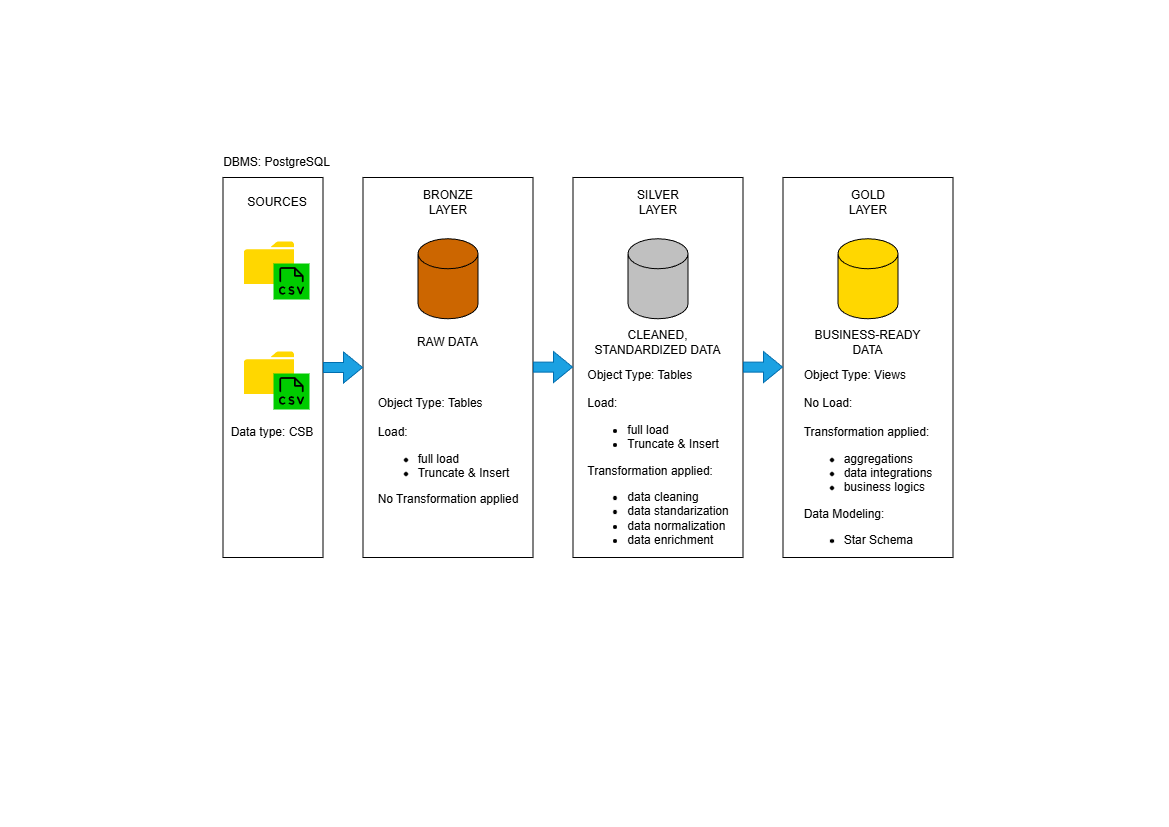

The diagram above was exported from draw.io. Its source (the exported page's mxGraphModel, read from the mxfile embedded in the PNG):
<mxGraphModel dx="1427" dy="711" grid="0" gridSize="10" guides="1" tooltips="1" connect="1" arrows="1" fold="1" page="1" pageScale="1" pageWidth="1169" pageHeight="827" background="#FFFFFF" math="0" shadow="0">
  <root>
    <mxCell id="0" />
    <mxCell id="1" parent="0" />
    <mxCell id="hGHtQ0f4VEFihMWWvKYc-1" parent="1" style="rounded=0;whiteSpace=wrap;html=1;fillColor=none;shadow=0;glass=0;verticalAlign=top;direction=south;" value="" vertex="1">
      <mxGeometry height="380" width="100" x="222.5" y="177" as="geometry" />
    </mxCell>
    <mxCell id="hGHtQ0f4VEFihMWWvKYc-2" parent="1" style="text;html=1;whiteSpace=wrap;strokeColor=none;fillColor=none;align=center;verticalAlign=middle;rounded=0;" value="SOURCES" vertex="1">
      <mxGeometry height="30" width="60" x="246.5" y="187" as="geometry" />
    </mxCell>
    <mxCell id="hGHtQ0f4VEFihMWWvKYc-5" parent="1" style="sketch=0;pointerEvents=1;shadow=0;dashed=0;html=1;strokeColor=none;labelPosition=center;verticalLabelPosition=bottom;verticalAlign=top;outlineConnect=0;align=center;shape=mxgraph.office.concepts.folder;fillColor=light-dark(#FFD700,#FFFF33);" value="" vertex="1">
      <mxGeometry height="42.5" width="50" x="243.5" y="241" as="geometry" />
    </mxCell>
    <mxCell id="hGHtQ0f4VEFihMWWvKYc-11" parent="1" style="shape=image;html=1;verticalAlign=top;verticalLabelPosition=bottom;labelBackgroundColor=#ffffff;imageAspect=0;aspect=fixed;image=https://icons.diagrams.net/icon-cache1/Phosphor_Light_Vol_2-2941/file-csv-light-1066.svg;imageBackground=light-dark(#00CC00,#00CC00);" value="" vertex="1">
      <mxGeometry height="36" width="36" x="273.5" y="263.5" as="geometry" />
    </mxCell>
    <mxCell id="hGHtQ0f4VEFihMWWvKYc-14" parent="1" style="sketch=0;pointerEvents=1;shadow=0;dashed=0;html=1;strokeColor=none;labelPosition=center;verticalLabelPosition=bottom;verticalAlign=top;outlineConnect=0;align=center;shape=mxgraph.office.concepts.folder;fillColor=light-dark(#FFD700,#FFFF33);" value="" vertex="1">
      <mxGeometry height="42.5" width="50" x="243.5" y="351" as="geometry" />
    </mxCell>
    <mxCell id="hGHtQ0f4VEFihMWWvKYc-15" parent="1" style="shape=image;html=1;verticalAlign=top;verticalLabelPosition=bottom;labelBackgroundColor=#ffffff;imageAspect=0;aspect=fixed;image=https://icons.diagrams.net/icon-cache1/Phosphor_Light_Vol_2-2941/file-csv-light-1066.svg;imageBackground=light-dark(#00CC00,#00CC00);" value="" vertex="1">
      <mxGeometry height="36" width="36" x="273.5" y="373.5" as="geometry" />
    </mxCell>
    <mxCell id="hGHtQ0f4VEFihMWWvKYc-19" parent="1" style="rounded=0;whiteSpace=wrap;html=1;fillColor=none;shadow=0;glass=0;verticalAlign=top;direction=south;" value="" vertex="1">
      <mxGeometry height="380" width="170" x="362.5" y="177" as="geometry" />
    </mxCell>
    <mxCell id="hGHtQ0f4VEFihMWWvKYc-20" parent="1" style="shape=cylinder3;whiteSpace=wrap;html=1;boundedLbl=1;backgroundOutline=1;size=15;fillColor=light-dark(#CC6600,#CC6600);" value="" vertex="1">
      <mxGeometry height="80" width="60" x="417.5" y="238.25" as="geometry" />
    </mxCell>
    <mxCell id="hGHtQ0f4VEFihMWWvKYc-21" parent="1" style="text;html=1;whiteSpace=wrap;strokeColor=none;fillColor=none;align=center;verticalAlign=middle;rounded=0;" value="BRONZE LAYER" vertex="1">
      <mxGeometry height="30" width="60" x="417.5" y="187" as="geometry" />
    </mxCell>
    <mxCell id="hGHtQ0f4VEFihMWWvKYc-22" parent="1" style="text;html=1;whiteSpace=wrap;strokeColor=none;fillColor=none;align=center;verticalAlign=middle;rounded=0;" value="&lt;div style=&quot;text-align: left;&quot;&gt;&lt;span style=&quot;background-color: transparent; color: light-dark(rgb(0, 0, 0), rgb(255, 255, 255));&quot;&gt;Object Type: Tables&lt;/span&gt;&lt;/div&gt;&lt;div style=&quot;text-align: left;&quot;&gt;&lt;span style=&quot;background-color: transparent; color: light-dark(rgb(0, 0, 0), rgb(255, 255, 255));&quot;&gt;&lt;br&gt;&lt;/span&gt;&lt;/div&gt;&lt;div&gt;&lt;div style=&quot;text-align: left;&quot;&gt;&lt;span style=&quot;background-color: transparent; color: light-dark(rgb(0, 0, 0), rgb(255, 255, 255));&quot;&gt;Load:&amp;nbsp;&lt;/span&gt;&lt;/div&gt;&lt;div style=&quot;text-align: left;&quot;&gt;&lt;ul&gt;&lt;li&gt;&lt;span style=&quot;background-color: transparent; color: light-dark(rgb(0, 0, 0), rgb(255, 255, 255));&quot;&gt;full load&lt;/span&gt;&lt;/li&gt;&lt;li&gt;Truncate &amp;amp; Insert&lt;/li&gt;&lt;/ul&gt;&lt;/div&gt;&lt;div style=&quot;text-align: left;&quot;&gt;No Transformation applied&lt;/div&gt;&lt;/div&gt;" vertex="1">
      <mxGeometry height="107.5" width="150" x="372.5" y="397" as="geometry" />
    </mxCell>
    <mxCell id="hGHtQ0f4VEFihMWWvKYc-23" parent="1" style="text;html=1;whiteSpace=wrap;strokeColor=none;fillColor=none;align=center;verticalAlign=middle;rounded=0;" value="RAW DATA" vertex="1">
      <mxGeometry height="30" width="65" x="415" y="327" as="geometry" />
    </mxCell>
    <mxCell id="hGHtQ0f4VEFihMWWvKYc-24" parent="1" style="rounded=0;whiteSpace=wrap;html=1;fillColor=none;shadow=0;glass=0;verticalAlign=top;direction=south;" value="" vertex="1">
      <mxGeometry height="380" width="170" x="572.5" y="177" as="geometry" />
    </mxCell>
    <mxCell id="hGHtQ0f4VEFihMWWvKYc-25" parent="1" style="shape=cylinder3;whiteSpace=wrap;html=1;boundedLbl=1;backgroundOutline=1;size=15;fillColor=light-dark(#C0C0C0,#CCCCCC);" value="" vertex="1">
      <mxGeometry height="80" width="60" x="627.5" y="238.25" as="geometry" />
    </mxCell>
    <mxCell id="hGHtQ0f4VEFihMWWvKYc-26" parent="1" style="text;html=1;whiteSpace=wrap;strokeColor=none;fillColor=none;align=center;verticalAlign=middle;rounded=0;" value="SILVER LAYER" vertex="1">
      <mxGeometry height="30" width="60" x="627.5" y="187" as="geometry" />
    </mxCell>
    <mxCell id="hGHtQ0f4VEFihMWWvKYc-27" parent="1" style="text;html=1;whiteSpace=wrap;strokeColor=none;fillColor=none;align=center;verticalAlign=middle;rounded=0;" value="&lt;div style=&quot;text-align: left;&quot;&gt;&lt;span style=&quot;background-color: transparent; color: light-dark(rgb(0, 0, 0), rgb(255, 255, 255));&quot;&gt;Object Type: Tables&lt;/span&gt;&lt;/div&gt;&lt;div style=&quot;text-align: left;&quot;&gt;&lt;span style=&quot;background-color: transparent; color: light-dark(rgb(0, 0, 0), rgb(255, 255, 255));&quot;&gt;&lt;br&gt;&lt;/span&gt;&lt;/div&gt;&lt;div&gt;&lt;div style=&quot;text-align: left;&quot;&gt;&lt;span style=&quot;background-color: transparent; color: light-dark(rgb(0, 0, 0), rgb(255, 255, 255));&quot;&gt;Load:&amp;nbsp;&lt;/span&gt;&lt;/div&gt;&lt;div style=&quot;text-align: left;&quot;&gt;&lt;ul&gt;&lt;li&gt;&lt;span style=&quot;background-color: transparent; color: light-dark(rgb(0, 0, 0), rgb(255, 255, 255));&quot;&gt;full load&lt;/span&gt;&lt;/li&gt;&lt;li&gt;Truncate &amp;amp; Insert&lt;/li&gt;&lt;/ul&gt;&lt;/div&gt;&lt;div style=&quot;text-align: left;&quot;&gt;Transformation applied:&lt;/div&gt;&lt;/div&gt;&lt;div style=&quot;text-align: left;&quot;&gt;&lt;ul&gt;&lt;li&gt;data cleaning&lt;/li&gt;&lt;li&gt;data standarization&lt;/li&gt;&lt;li&gt;data normalization&lt;/li&gt;&lt;li&gt;data enrichment&lt;/li&gt;&lt;/ul&gt;&lt;/div&gt;" vertex="1">
      <mxGeometry height="107.5" width="150" x="582.5" y="409.5" as="geometry" />
    </mxCell>
    <mxCell id="hGHtQ0f4VEFihMWWvKYc-28" parent="1" style="text;html=1;whiteSpace=wrap;strokeColor=none;fillColor=none;align=center;verticalAlign=middle;rounded=0;" value="CLEANED, STANDARDIZED DATA" vertex="1">
      <mxGeometry height="30" width="155" x="580" y="327" as="geometry" />
    </mxCell>
    <mxCell id="hGHtQ0f4VEFihMWWvKYc-29" parent="1" style="rounded=0;whiteSpace=wrap;html=1;fillColor=none;shadow=0;glass=0;verticalAlign=top;direction=south;" value="" vertex="1">
      <mxGeometry height="380" width="170" x="782.5" y="177" as="geometry" />
    </mxCell>
    <mxCell id="hGHtQ0f4VEFihMWWvKYc-30" parent="1" style="shape=cylinder3;whiteSpace=wrap;html=1;boundedLbl=1;backgroundOutline=1;size=15;fillColor=light-dark(#FFD700,#FFFF33);" value="" vertex="1">
      <mxGeometry height="80" width="60" x="837.5" y="238.25" as="geometry" />
    </mxCell>
    <mxCell id="hGHtQ0f4VEFihMWWvKYc-31" parent="1" style="text;html=1;whiteSpace=wrap;strokeColor=none;fillColor=none;align=center;verticalAlign=middle;rounded=0;" value="GOLD LAYER" vertex="1">
      <mxGeometry height="30" width="60" x="837.5" y="187" as="geometry" />
    </mxCell>
    <mxCell id="hGHtQ0f4VEFihMWWvKYc-32" parent="1" style="text;html=1;whiteSpace=wrap;strokeColor=none;fillColor=none;align=center;verticalAlign=middle;rounded=0;" value="&lt;div style=&quot;text-align: left;&quot;&gt;&lt;span style=&quot;background-color: transparent; color: light-dark(rgb(0, 0, 0), rgb(255, 255, 255));&quot;&gt;Object Type: Views&lt;/span&gt;&lt;/div&gt;&lt;div style=&quot;text-align: left;&quot;&gt;&lt;span style=&quot;background-color: transparent; color: light-dark(rgb(0, 0, 0), rgb(255, 255, 255));&quot;&gt;&lt;br&gt;&lt;/span&gt;&lt;/div&gt;&lt;div&gt;&lt;div style=&quot;text-align: left;&quot;&gt;&lt;span style=&quot;background-color: transparent; color: light-dark(rgb(0, 0, 0), rgb(255, 255, 255));&quot;&gt;No Load:&lt;/span&gt;&lt;/div&gt;&lt;div style=&quot;text-align: left;&quot;&gt;&lt;span style=&quot;background-color: transparent; color: light-dark(rgb(0, 0, 0), rgb(255, 255, 255));&quot;&gt;&amp;nbsp;&lt;/span&gt;&lt;/div&gt;&lt;div style=&quot;text-align: left;&quot;&gt;Transformation applied:&lt;/div&gt;&lt;/div&gt;&lt;div style=&quot;&quot;&gt;&lt;ul&gt;&lt;li style=&quot;text-align: left;&quot;&gt;aggregations&lt;/li&gt;&lt;li style=&quot;text-align: left;&quot;&gt;data integrations&lt;/li&gt;&lt;li style=&quot;text-align: left;&quot;&gt;business logics&lt;/li&gt;&lt;/ul&gt;&lt;div style=&quot;text-align: left;&quot;&gt;Data Modeling:&lt;/div&gt;&lt;div style=&quot;text-align: left;&quot;&gt;&lt;ul&gt;&lt;li&gt;Star Schema&lt;/li&gt;&lt;/ul&gt;&lt;/div&gt;&lt;/div&gt;" vertex="1">
      <mxGeometry height="107.5" width="150" x="792.5" y="409.5" as="geometry" />
    </mxCell>
    <mxCell id="hGHtQ0f4VEFihMWWvKYc-33" parent="1" style="text;html=1;whiteSpace=wrap;strokeColor=none;fillColor=none;align=center;verticalAlign=middle;rounded=0;" value="BUSINESS-READY DATA" vertex="1">
      <mxGeometry height="30" width="125" x="805" y="327" as="geometry" />
    </mxCell>
    <mxCell id="hGHtQ0f4VEFihMWWvKYc-34" parent="1" style="text;html=1;whiteSpace=wrap;strokeColor=none;fillColor=none;align=center;verticalAlign=middle;rounded=0;" value="Data type: CSB" vertex="1">
      <mxGeometry height="30" width="86" x="229.5" y="417" as="geometry" />
    </mxCell>
    <mxCell id="hGHtQ0f4VEFihMWWvKYc-36" edge="1" parent="1" source="hGHtQ0f4VEFihMWWvKYc-1" style="shape=flexArrow;endArrow=classic;html=1;rounded=0;exitX=0.5;exitY=0;exitDx=0;exitDy=0;fillColor=#1ba1e2;strokeColor=#006EAF;" value="">
      <mxGeometry height="50" relative="1" width="50" as="geometry">
        <mxPoint x="582.5" y="367" as="sourcePoint" />
        <mxPoint x="362.5" y="367" as="targetPoint" />
      </mxGeometry>
    </mxCell>
    <mxCell id="hGHtQ0f4VEFihMWWvKYc-38" edge="1" parent="1" style="shape=flexArrow;endArrow=classic;html=1;rounded=0;exitX=0.5;exitY=0;exitDx=0;exitDy=0;fillColor=#1ba1e2;strokeColor=#006EAF;" value="">
      <mxGeometry height="50" relative="1" width="50" as="geometry">
        <mxPoint x="532.5" y="366.58" as="sourcePoint" />
        <mxPoint x="572.5" y="366.58" as="targetPoint" />
      </mxGeometry>
    </mxCell>
    <mxCell id="hGHtQ0f4VEFihMWWvKYc-39" edge="1" parent="1" style="shape=flexArrow;endArrow=classic;html=1;rounded=0;exitX=0.5;exitY=0;exitDx=0;exitDy=0;fillColor=#1ba1e2;strokeColor=#006EAF;" value="">
      <mxGeometry height="50" relative="1" width="50" as="geometry">
        <mxPoint x="742.5" y="366.58" as="sourcePoint" />
        <mxPoint x="782.5" y="366.58" as="targetPoint" />
      </mxGeometry>
    </mxCell>
    <mxCell id="hGHtQ0f4VEFihMWWvKYc-40" parent="1" style="text;html=1;whiteSpace=wrap;strokeColor=none;fillColor=none;align=center;verticalAlign=middle;rounded=0;" value="DBMS: PostgreSQL" vertex="1">
      <mxGeometry height="30" width="121" x="216" y="147" as="geometry" />
    </mxCell>
  </root>
</mxGraphModel>